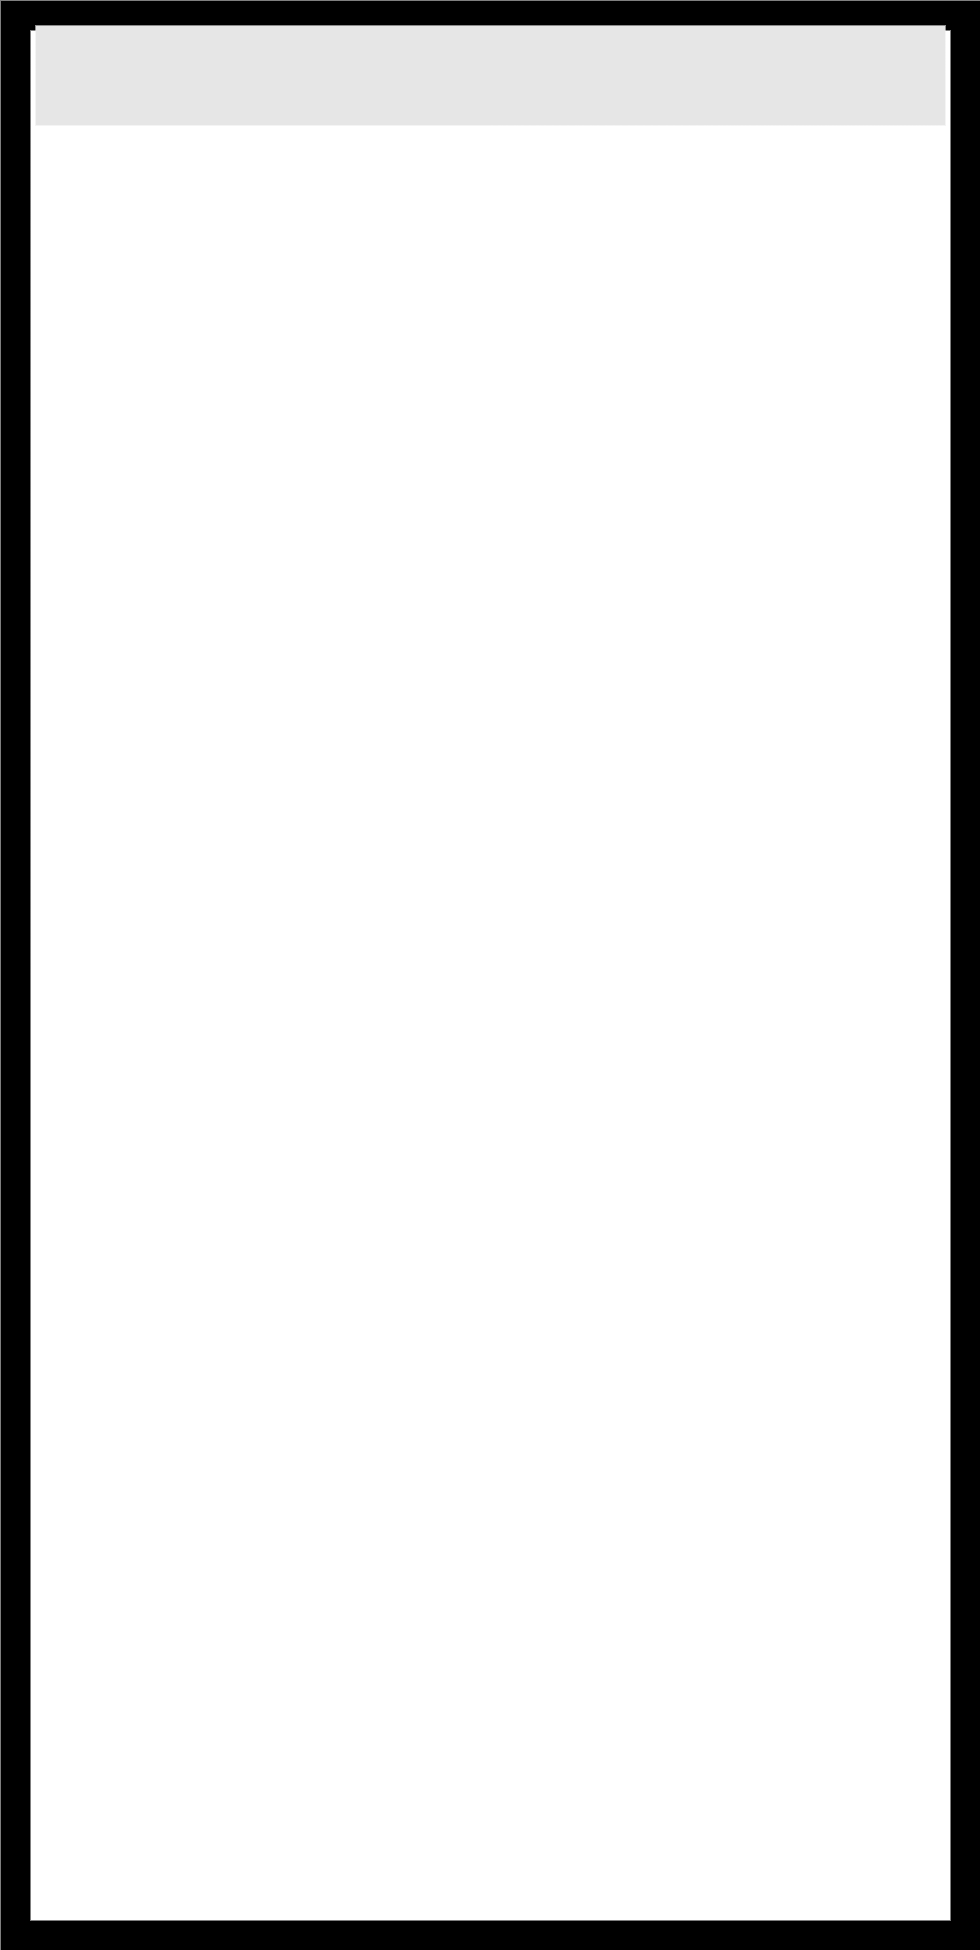

The diagram above was exported from draw.io. Its source (the exported page's mxGraphModel, read from the mxfile embedded in the PNG):
<mxGraphModel dx="3990" dy="2350" grid="1" gridSize="10" guides="1" tooltips="1" connect="1" arrows="1" fold="1" page="1" pageScale="1" pageWidth="827" pageHeight="1169" math="0" shadow="0">
  <root>
    <mxCell id="0" />
    <mxCell id="1" parent="0" />
    <mxCell id="IrxXjr5d0a_dhqaFJim8-1" value="" style="rounded=0;whiteSpace=wrap;html=1;fillColor=#FFFFFF;strokeWidth=30;imageWidth=24;" parent="1" vertex="1">
      <mxGeometry x="180" y="200" width="950" height="1920" as="geometry" />
    </mxCell>
    <mxCell id="VGEZi5jA1M-B9HZCgHnR-2" value="" style="rounded=0;whiteSpace=wrap;html=1;fillColor=#E6E6E6;strokeColor=#ffffff;strokeWidth=0;" parent="1" vertex="1">
      <mxGeometry x="200" y="210" width="910" height="100" as="geometry" />
    </mxCell>
  </root>
</mxGraphModel>